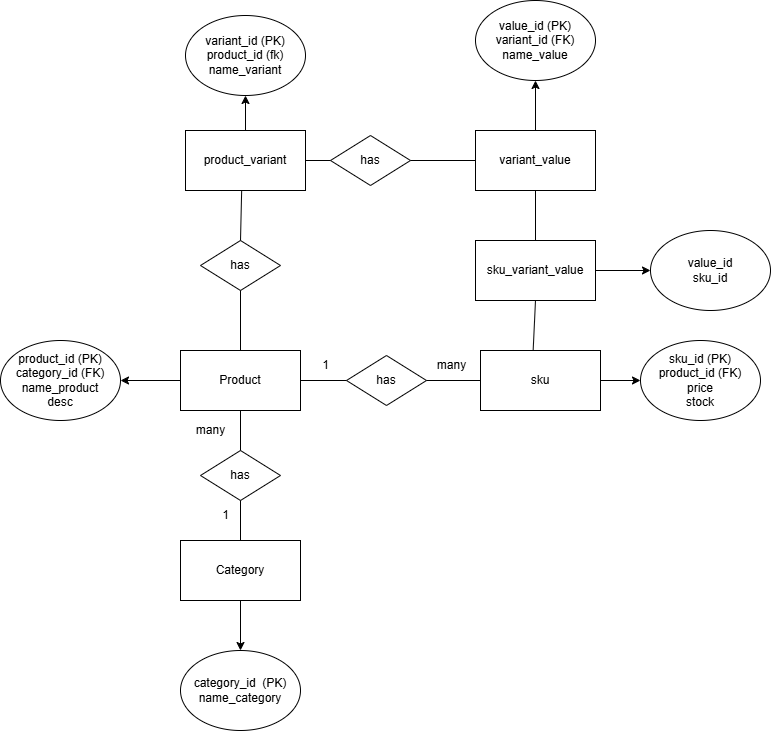

The diagram above was exported from draw.io. Its source (the exported page's mxGraphModel, read from the mxfile embedded in the PNG):
<mxGraphModel dx="1528" dy="1889" grid="1" gridSize="10" guides="1" tooltips="1" connect="1" arrows="1" fold="1" page="1" pageScale="1" pageWidth="827" pageHeight="1169" math="0" shadow="0">
  <root>
    <mxCell id="0" />
    <mxCell id="1" parent="0" />
    <mxCell id="9bPQCpGCOSNg8Fio9g0L-2" value="Product" style="rounded=0;whiteSpace=wrap;html=1;" vertex="1" parent="1">
      <mxGeometry x="300" y="150" width="120" height="60" as="geometry" />
    </mxCell>
    <mxCell id="9bPQCpGCOSNg8Fio9g0L-6" value="" style="endArrow=classic;html=1;rounded=0;entryX=1;entryY=0.5;entryDx=0;entryDy=0;exitX=0;exitY=0.5;exitDx=0;exitDy=0;" edge="1" parent="1" source="9bPQCpGCOSNg8Fio9g0L-2" target="9bPQCpGCOSNg8Fio9g0L-56">
      <mxGeometry width="50" height="50" relative="1" as="geometry">
        <mxPoint x="200" y="220" as="sourcePoint" />
        <mxPoint x="240.00000000000023" y="180" as="targetPoint" />
      </mxGeometry>
    </mxCell>
    <mxCell id="9bPQCpGCOSNg8Fio9g0L-7" value="has" style="rhombus;whiteSpace=wrap;html=1;" vertex="1" parent="1">
      <mxGeometry x="320" y="250" width="80" height="50" as="geometry" />
    </mxCell>
    <mxCell id="9bPQCpGCOSNg8Fio9g0L-10" value="" style="endArrow=none;html=1;rounded=0;entryX=0.5;entryY=1;entryDx=0;entryDy=0;" edge="1" parent="1" target="9bPQCpGCOSNg8Fio9g0L-2">
      <mxGeometry width="50" height="50" relative="1" as="geometry">
        <mxPoint x="360" y="250" as="sourcePoint" />
        <mxPoint x="450" y="250" as="targetPoint" />
      </mxGeometry>
    </mxCell>
    <mxCell id="9bPQCpGCOSNg8Fio9g0L-11" value="Category" style="rounded=0;whiteSpace=wrap;html=1;" vertex="1" parent="1">
      <mxGeometry x="300" y="340" width="120" height="60" as="geometry" />
    </mxCell>
    <mxCell id="9bPQCpGCOSNg8Fio9g0L-12" value="" style="endArrow=none;html=1;rounded=0;exitX=0.5;exitY=1;exitDx=0;exitDy=0;entryX=0.5;entryY=0;entryDx=0;entryDy=0;" edge="1" parent="1" source="9bPQCpGCOSNg8Fio9g0L-7" target="9bPQCpGCOSNg8Fio9g0L-11">
      <mxGeometry width="50" height="50" relative="1" as="geometry">
        <mxPoint x="560" y="240" as="sourcePoint" />
        <mxPoint x="610" y="190" as="targetPoint" />
      </mxGeometry>
    </mxCell>
    <mxCell id="9bPQCpGCOSNg8Fio9g0L-15" value="" style="endArrow=classic;html=1;rounded=0;exitX=0.5;exitY=1;exitDx=0;exitDy=0;entryX=0.5;entryY=0;entryDx=0;entryDy=0;" edge="1" parent="1" source="9bPQCpGCOSNg8Fio9g0L-11" target="9bPQCpGCOSNg8Fio9g0L-62">
      <mxGeometry width="50" height="50" relative="1" as="geometry">
        <mxPoint x="399.5" y="410" as="sourcePoint" />
        <mxPoint x="399.5" y="470" as="targetPoint" />
      </mxGeometry>
    </mxCell>
    <mxCell id="9bPQCpGCOSNg8Fio9g0L-16" value="product_variant" style="rounded=0;whiteSpace=wrap;html=1;" vertex="1" parent="1">
      <mxGeometry x="305" y="-70" width="120" height="60" as="geometry" />
    </mxCell>
    <mxCell id="9bPQCpGCOSNg8Fio9g0L-17" value="sku" style="rounded=0;whiteSpace=wrap;html=1;" vertex="1" parent="1">
      <mxGeometry x="600" y="150" width="120" height="60" as="geometry" />
    </mxCell>
    <mxCell id="9bPQCpGCOSNg8Fio9g0L-18" value="" style="endArrow=classic;html=1;rounded=0;exitX=1;exitY=0.5;exitDx=0;exitDy=0;entryX=0;entryY=0.5;entryDx=0;entryDy=0;" edge="1" parent="1" source="9bPQCpGCOSNg8Fio9g0L-17" target="9bPQCpGCOSNg8Fio9g0L-59">
      <mxGeometry width="50" height="50" relative="1" as="geometry">
        <mxPoint x="500" y="330" as="sourcePoint" />
        <mxPoint x="790" y="180" as="targetPoint" />
      </mxGeometry>
    </mxCell>
    <mxCell id="9bPQCpGCOSNg8Fio9g0L-20" value="" style="endArrow=classic;html=1;rounded=0;exitX=0.5;exitY=0;exitDx=0;exitDy=0;entryX=0.5;entryY=1;entryDx=0;entryDy=0;" edge="1" parent="1" source="9bPQCpGCOSNg8Fio9g0L-16" target="9bPQCpGCOSNg8Fio9g0L-55">
      <mxGeometry width="50" height="50" relative="1" as="geometry">
        <mxPoint x="375" y="7.5" as="sourcePoint" />
        <mxPoint x="364.9999999999998" y="-100" as="targetPoint" />
      </mxGeometry>
    </mxCell>
    <mxCell id="9bPQCpGCOSNg8Fio9g0L-23" value="variant_value" style="rounded=0;whiteSpace=wrap;html=1;" vertex="1" parent="1">
      <mxGeometry x="595" y="-70" width="120" height="60" as="geometry" />
    </mxCell>
    <mxCell id="9bPQCpGCOSNg8Fio9g0L-25" value="has" style="rhombus;whiteSpace=wrap;html=1;" vertex="1" parent="1">
      <mxGeometry x="466" y="155" width="80" height="50" as="geometry" />
    </mxCell>
    <mxCell id="9bPQCpGCOSNg8Fio9g0L-27" value="" style="endArrow=none;html=1;rounded=0;entryX=1;entryY=0.5;entryDx=0;entryDy=0;exitX=0;exitY=0.5;exitDx=0;exitDy=0;" edge="1" parent="1" source="9bPQCpGCOSNg8Fio9g0L-25" target="9bPQCpGCOSNg8Fio9g0L-2">
      <mxGeometry width="50" height="50" relative="1" as="geometry">
        <mxPoint x="480" y="200" as="sourcePoint" />
        <mxPoint x="530" y="150" as="targetPoint" />
      </mxGeometry>
    </mxCell>
    <mxCell id="9bPQCpGCOSNg8Fio9g0L-28" value="" style="endArrow=none;html=1;rounded=0;entryX=0;entryY=0.5;entryDx=0;entryDy=0;exitX=1;exitY=0.5;exitDx=0;exitDy=0;" edge="1" parent="1" source="9bPQCpGCOSNg8Fio9g0L-25" target="9bPQCpGCOSNg8Fio9g0L-17">
      <mxGeometry width="50" height="50" relative="1" as="geometry">
        <mxPoint x="490" y="210" as="sourcePoint" />
        <mxPoint x="540" y="160" as="targetPoint" />
      </mxGeometry>
    </mxCell>
    <mxCell id="9bPQCpGCOSNg8Fio9g0L-29" value="" style="endArrow=classic;html=1;rounded=0;entryX=0.5;entryY=1;entryDx=0;entryDy=0;exitX=0.5;exitY=0;exitDx=0;exitDy=0;" edge="1" parent="1" source="9bPQCpGCOSNg8Fio9g0L-23" target="9bPQCpGCOSNg8Fio9g0L-57">
      <mxGeometry width="50" height="50" relative="1" as="geometry">
        <mxPoint x="460" y="-290" as="sourcePoint" />
        <mxPoint x="660" y="-105" as="targetPoint" />
      </mxGeometry>
    </mxCell>
    <mxCell id="9bPQCpGCOSNg8Fio9g0L-30" value="has" style="rhombus;whiteSpace=wrap;html=1;" vertex="1" parent="1">
      <mxGeometry x="320" y="40" width="80" height="50" as="geometry" />
    </mxCell>
    <mxCell id="9bPQCpGCOSNg8Fio9g0L-35" value="sku_variant_value" style="rounded=0;whiteSpace=wrap;html=1;" vertex="1" parent="1">
      <mxGeometry x="595" y="40" width="120" height="60" as="geometry" />
    </mxCell>
    <mxCell id="9bPQCpGCOSNg8Fio9g0L-41" value="1" style="text;html=1;align=center;verticalAlign=middle;resizable=0;points=[];autosize=1;strokeColor=none;fillColor=none;" vertex="1" parent="1">
      <mxGeometry x="330" y="300" width="30" height="30" as="geometry" />
    </mxCell>
    <mxCell id="9bPQCpGCOSNg8Fio9g0L-43" value="many" style="text;html=1;align=center;verticalAlign=middle;resizable=0;points=[];autosize=1;strokeColor=none;fillColor=none;" vertex="1" parent="1">
      <mxGeometry x="305" y="215" width="50" height="30" as="geometry" />
    </mxCell>
    <mxCell id="9bPQCpGCOSNg8Fio9g0L-44" value="many" style="text;html=1;align=center;verticalAlign=middle;resizable=0;points=[];autosize=1;strokeColor=none;fillColor=none;" vertex="1" parent="1">
      <mxGeometry x="546" y="150" width="50" height="30" as="geometry" />
    </mxCell>
    <mxCell id="9bPQCpGCOSNg8Fio9g0L-45" value="1" style="text;html=1;align=center;verticalAlign=middle;resizable=0;points=[];autosize=1;strokeColor=none;fillColor=none;" vertex="1" parent="1">
      <mxGeometry x="430" y="150" width="30" height="30" as="geometry" />
    </mxCell>
    <mxCell id="9bPQCpGCOSNg8Fio9g0L-46" value="" style="endArrow=none;html=1;rounded=0;exitX=0.5;exitY=0;exitDx=0;exitDy=0;entryX=0.468;entryY=0.999;entryDx=0;entryDy=0;entryPerimeter=0;" edge="1" parent="1" source="9bPQCpGCOSNg8Fio9g0L-30" target="9bPQCpGCOSNg8Fio9g0L-16">
      <mxGeometry width="50" height="50" relative="1" as="geometry">
        <mxPoint x="220" y="-30" as="sourcePoint" />
        <mxPoint x="330" y="20" as="targetPoint" />
      </mxGeometry>
    </mxCell>
    <mxCell id="9bPQCpGCOSNg8Fio9g0L-47" value="" style="endArrow=none;html=1;rounded=0;entryX=0.5;entryY=0;entryDx=0;entryDy=0;exitX=0.5;exitY=1;exitDx=0;exitDy=0;" edge="1" parent="1" source="9bPQCpGCOSNg8Fio9g0L-30" target="9bPQCpGCOSNg8Fio9g0L-2">
      <mxGeometry width="50" height="50" relative="1" as="geometry">
        <mxPoint x="370" y="70" as="sourcePoint" />
        <mxPoint x="372" y="33" as="targetPoint" />
      </mxGeometry>
    </mxCell>
    <mxCell id="9bPQCpGCOSNg8Fio9g0L-48" value="has" style="rhombus;whiteSpace=wrap;html=1;" vertex="1" parent="1">
      <mxGeometry x="450" y="-65" width="80" height="50" as="geometry" />
    </mxCell>
    <mxCell id="9bPQCpGCOSNg8Fio9g0L-49" value="" style="endArrow=none;html=1;rounded=0;entryX=1;entryY=0.5;entryDx=0;entryDy=0;exitX=0;exitY=0.5;exitDx=0;exitDy=0;" edge="1" parent="1" source="9bPQCpGCOSNg8Fio9g0L-23" target="9bPQCpGCOSNg8Fio9g0L-48">
      <mxGeometry width="50" height="50" relative="1" as="geometry">
        <mxPoint x="510" y="70" as="sourcePoint" />
        <mxPoint x="570" y="-40" as="targetPoint" />
      </mxGeometry>
    </mxCell>
    <mxCell id="9bPQCpGCOSNg8Fio9g0L-50" value="" style="endArrow=none;html=1;rounded=0;exitX=1;exitY=0.5;exitDx=0;exitDy=0;entryX=0;entryY=0.5;entryDx=0;entryDy=0;" edge="1" parent="1" source="9bPQCpGCOSNg8Fio9g0L-16" target="9bPQCpGCOSNg8Fio9g0L-48">
      <mxGeometry width="50" height="50" relative="1" as="geometry">
        <mxPoint x="430" y="50" as="sourcePoint" />
        <mxPoint x="480" as="targetPoint" />
      </mxGeometry>
    </mxCell>
    <mxCell id="9bPQCpGCOSNg8Fio9g0L-53" value="" style="endArrow=none;html=1;rounded=0;entryX=0.5;entryY=1;entryDx=0;entryDy=0;exitX=0.439;exitY=-0.009;exitDx=0;exitDy=0;exitPerimeter=0;" edge="1" parent="1" source="9bPQCpGCOSNg8Fio9g0L-17" target="9bPQCpGCOSNg8Fio9g0L-35">
      <mxGeometry width="50" height="50" relative="1" as="geometry">
        <mxPoint x="600" y="320" as="sourcePoint" />
        <mxPoint x="650" y="270" as="targetPoint" />
      </mxGeometry>
    </mxCell>
    <mxCell id="9bPQCpGCOSNg8Fio9g0L-54" value="" style="endArrow=none;html=1;rounded=0;entryX=0.5;entryY=1;entryDx=0;entryDy=0;exitX=0.5;exitY=0;exitDx=0;exitDy=0;" edge="1" parent="1" source="9bPQCpGCOSNg8Fio9g0L-35" target="9bPQCpGCOSNg8Fio9g0L-23">
      <mxGeometry width="50" height="50" relative="1" as="geometry">
        <mxPoint x="510" y="100" as="sourcePoint" />
        <mxPoint x="560" y="50" as="targetPoint" />
      </mxGeometry>
    </mxCell>
    <mxCell id="9bPQCpGCOSNg8Fio9g0L-55" value="&lt;div&gt;variant_id (PK)&lt;/div&gt;&lt;div&gt;product_id (fk)&lt;/div&gt;&lt;div&gt;name_variant&lt;/div&gt;" style="ellipse;whiteSpace=wrap;html=1;" vertex="1" parent="1">
      <mxGeometry x="305" y="-185" width="120" height="80" as="geometry" />
    </mxCell>
    <mxCell id="9bPQCpGCOSNg8Fio9g0L-56" value="product_id (PK)&lt;div&gt;category_id (FK)&lt;br&gt;&lt;div&gt;name_product&lt;/div&gt;&lt;div&gt;desc&lt;/div&gt;&lt;/div&gt;" style="ellipse;whiteSpace=wrap;html=1;" vertex="1" parent="1">
      <mxGeometry x="120" y="140" width="120" height="80" as="geometry" />
    </mxCell>
    <mxCell id="9bPQCpGCOSNg8Fio9g0L-57" value="value_id (PK)&lt;div&gt;variant_id (FK)&lt;/div&gt;&lt;div&gt;name_value&lt;/div&gt;" style="ellipse;whiteSpace=wrap;html=1;" vertex="1" parent="1">
      <mxGeometry x="595" y="-200" width="120" height="80" as="geometry" />
    </mxCell>
    <mxCell id="9bPQCpGCOSNg8Fio9g0L-58" value="value_id&lt;div&gt;sku_id&lt;/div&gt;" style="ellipse;whiteSpace=wrap;html=1;" vertex="1" parent="1">
      <mxGeometry x="770" y="30" width="120" height="80" as="geometry" />
    </mxCell>
    <mxCell id="9bPQCpGCOSNg8Fio9g0L-59" value="sku_id (PK)&lt;div&gt;product_id (FK)&lt;/div&gt;&lt;div&gt;price&lt;/div&gt;&lt;div&gt;stock&lt;/div&gt;" style="ellipse;whiteSpace=wrap;html=1;" vertex="1" parent="1">
      <mxGeometry x="760" y="140" width="120" height="80" as="geometry" />
    </mxCell>
    <mxCell id="9bPQCpGCOSNg8Fio9g0L-61" value="" style="endArrow=classic;html=1;rounded=0;exitX=1;exitY=0.5;exitDx=0;exitDy=0;entryX=0;entryY=0.5;entryDx=0;entryDy=0;" edge="1" parent="1" source="9bPQCpGCOSNg8Fio9g0L-35" target="9bPQCpGCOSNg8Fio9g0L-58">
      <mxGeometry width="50" height="50" relative="1" as="geometry">
        <mxPoint x="740" y="90" as="sourcePoint" />
        <mxPoint x="790" y="40" as="targetPoint" />
      </mxGeometry>
    </mxCell>
    <mxCell id="9bPQCpGCOSNg8Fio9g0L-62" value="category_id&amp;nbsp; (PK)&lt;div&gt;name_category&lt;/div&gt;" style="ellipse;whiteSpace=wrap;html=1;" vertex="1" parent="1">
      <mxGeometry x="300" y="450" width="120" height="80" as="geometry" />
    </mxCell>
  </root>
</mxGraphModel>